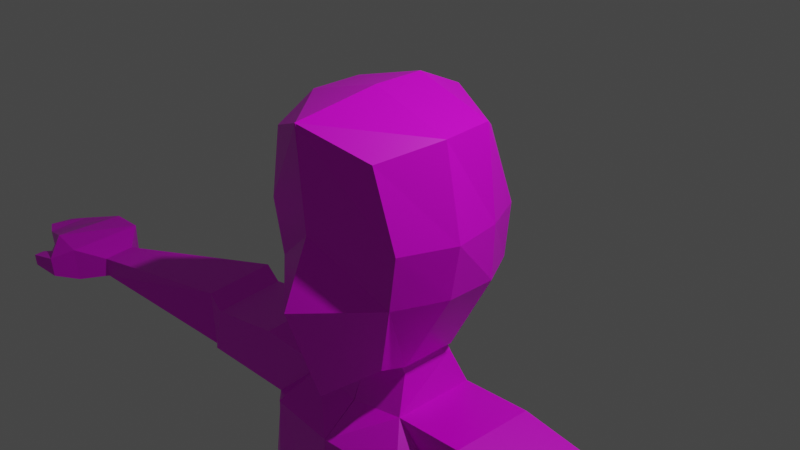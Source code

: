 # Source: player.blend  (saved by Blender 2.92.15; exported with 4.5.12 LTS)
import bpy
from mathutils import Matrix  # noqa: F401  (used for matrix-valued properties, if any)

bpy.ops.wm.read_factory_settings(use_empty=True)
scene = bpy.context.scene
scene.name = 'Scene'

# ---- collections
col_collection = bpy.data.collections.new('Collection'); scene.collection.children.link(col_collection)

# ---- images (referenced by path relative to the original .blend; pixels are not part of the script)
import os
ASSET_DIR = os.environ.get("B2B_ASSET_DIR", "")  # directory of the original .blend (textures are referenced by path, not embedded)
HERE = os.path.dirname(os.path.abspath(__file__))  # packed textures are extracted next to this script under _unpacked/

def load_image(name, relpath, width, height, colorspace="sRGB"):
    """Load a texture the original file referenced (path relative to the .blend, or extracted next to this script)."""
    p = next((c for c in (os.path.join(HERE, relpath), os.path.join(ASSET_DIR, relpath)) if relpath and os.path.exists(c)), "")
    if p:
        img = bpy.data.images.load(p, check_existing=True)
        img.name = name
    else:  # same state as the original file: an image datablock whose file is absent (Cycles renders it pink)
        img = bpy.data.images.new(name, width, height)
        img.source = "FILE"
        img.filepath = "//" + (relpath or name)
    img.colorspace_settings.name = colorspace
    return img
img_material_base_color = load_image('Material Base Color', 'playerAlbedo.png', 1024, 1024, 'sRGB')

# ---- materials (node trees are filled in below, after node groups)
mat_material = bpy.data.materials.new('Material')
mat_material.alpha_threshold = 0.0
mat_material.use_transparent_shadow = False
mat_material.line_color = (0.0, 0.0, 0.0, 1.0)

# ---- material node trees
mat_material.use_nodes = True; mat_material.node_tree.nodes.clear()
_N = mat_material.node_tree.nodes; _L = mat_material.node_tree.links
n0 = _N.new('ShaderNodeOutputMaterial'); n0.name = 'Material Output'; n0.location = (300, 300)
n1 = _N.new('ShaderNodeBsdfPrincipled'); n1.name = 'Principled BSDF'; n1.location = (10, 300)
n1.distribution = 'GGX'
n1.subsurface_method = 'BURLEY'
n1.inputs[2].default_value = 0.4
n1.inputs[3].default_value = 1.45
n1.inputs[27].default_value = (0.0, 0.0, 0.0, 1.0)
n1.inputs[28].default_value = 1.0
n2 = _N.new('ShaderNodeTexImage'); n2.name = 'Image Texture'; n2.location = (-280, 270)
n2.image = img_material_base_color
_L.new(n1.outputs[0], n0.inputs[0])
_L.new(n2.outputs[0], n1.inputs[0])
n0.is_active_output = True

# ---- world
world_world = bpy.data.worlds.new('World'); scene.world = world_world
world_world.use_nodes = True; world_world.node_tree.nodes.clear()
_N = world_world.node_tree.nodes; _L = world_world.node_tree.links
n0 = _N.new('ShaderNodeOutputWorld'); n0.name = 'World Output'; n0.location = (300, 300)
n1 = _N.new('ShaderNodeBackground'); n1.name = 'Background'; n1.location = (10, 300)
n1.inputs[0].default_value = (0.05088, 0.05088, 0.05088, 1.0)
_L.new(n1.outputs[0], n0.inputs[0])
n0.is_active_output = True
world_world.color = (0.05088, 0.05088, 0.05088)
world_world.use_sun_shadow = False
world_world.sun_shadow_jitter_overblur = 0.0

# ---- cameras
cam_camera = bpy.data.cameras.new('Camera')
cam_camera.clip_end = 100.0
cam_camera.ortho_scale = 7.314

# ---- lights
light_light = bpy.data.lights.new('Light', 'POINT')
light_light.transmission_factor = 0.0
light_light.energy = 1000.0
light_light.shadow_soft_size = 0.1
light_light.shadow_maximum_resolution = 0.006
light_light.use_absolute_resolution = True

# ---- meshes
me_cube = bpy.data.meshes.new('Cube')
me_cube.from_pydata([(0.6807, 0.5751, 1.03), (0.3882, 0.5268, -1.188), (0.6746, -0.9576, 1.05), (0.5549, -0.7659, -1.183), (0.005207, 0.5364, -1.345), (-0.005103, -1.275, 1.334), (0.82, 0.7683, 0.2158), (0.7751, 0.7486, -0.3873), (0.9009, -0.8918, 0.2158), (0.792, -0.8728, -0.3873), (0.9081, 0.2821, 1.2), (0.9359, -0.2965, 1.185), (0.5268, -0.4075, -1.309), (0.5268, 0.2473, -1.309), (1.029, 0.2821, -0.3873), (1.029, -0.2965, -0.3873), (1.047, 0.2821, 0.2158), (1.138, -0.2965, 0.2158), (0.4549, -0.4075, -1.309), (0.4549, 0.2473, -1.309), (0.5179, -0.4075, -1.391), (0.5205, 0.2473, -1.391), (0.6363, -0.5963, -1.769), (0.6889, 0.3371, -1.724), (0.003499, 0.4521, -1.839), (0.003499, -0.6518, -1.846), (0.9376, -0.9319, -2.195), (0.5222, 0.8428, -2.24), (0.002282, 0.7512, -2.279), (0.002282, -1.064, -2.143), (1.485, -0.631, -1.687), (1.545, 0.3024, -1.653), (1.36, -0.6022, -2.421), (1.398, 0.297, -2.501), (0.9376, -0.9385, -2.202), (0.002282, -1.059, -2.15), (1.356, -0.6022, -2.442), (0.5381, -0.6503, -5.164), (0.5148, 0.5504, -5.149), (-0.005111, 0.6654, -5.187), (-0.005111, -0.7639, -5.487), (1.138, -0.62, -5.167), (1.191, 0.2791, -5.152), (0.9335, -0.9963, -3.274), (1.465, -0.62, -3.278), (0.518, 0.5504, -3.259), (-0.001902, 0.6654, -3.298), (1.518, 0.2791, -3.262), (-0.001902, -1.11, -3.3), (5.063, -0.6999, -2.114), (5.081, -0.2899, -2.09), (5.059, -0.6878, -2.368), (5.066, -0.2631, -2.367), (2.532, -0.6721, -2.36), (2.615, -0.5302, -1.953), (2.672, 0.4032, -1.914), (2.575, 0.227, -2.412), (2.687, -0.5709, -2.408), (2.954, -0.429, -1.885), (3.012, 0.5044, -1.846), (2.731, 0.3283, -2.534), (5.381, -0.02762, -1.956), (5.359, -0.9782, -2.434), (5.363, -1.004, -1.99), (5.366, -0.02741, -2.432), (5.763, -0.9713, -2.228), (5.767, -0.9973, -1.917), (5.813, -0.03296, -2.253), (5.827, -0.03317, -1.962), (6.397, -0.795, -2.4), (6.401, -0.8102, -2.149), (6.404, -0.2419, -2.353), (6.419, -0.242, -2.125), (5.58, -1.23, -2.377), (5.592, -1.244, -2.121), (5.855, -1.074, -2.353), (5.867, -1.089, -2.157), (5.927, -1.302, -2.311), (5.936, -1.308, -2.166), (5.969, -1.159, -2.298), (5.997, -1.155, -2.187), (6.62, -0.6781, -2.407), (6.641, -0.6866, -2.156), (6.621, -0.3714, -2.406), (6.635, -0.3715, -2.176), (0.5601, -0.8513, -6.301), (0.5168, 0.7499, -6.286), (-0.003082, 0.865, -6.325), (-0.004739, -0.9649, -6.327), (1.465, -0.6098, -6.304), (1.517, 0.4787, -6.289), (0.1956, -0.9332, -6.941), (0.1014, 0.853, -6.936), (0.002086, 0.875, -6.944), (0.002086, -0.9549, -6.946), (1.458, -0.5998, -6.923), (1.511, 0.4887, -6.908), (0.7396, -0.4674, -11.35), (0.7287, 0.5836, -11.2), (1.629, -0.4886, -11.31), (1.713, 0.2315, -11.14), (0.5128, 0.5447, -8.735), (0.5984, -0.9365, -8.384), (1.343, 0.1804, -8.707), (1.296, -0.8972, -8.366), (0.3935, 0.6418, -9.036), (1.54, 0.2775, -9.008), (0.6652, -0.9585, -8.946), (1.306, -0.9192, -8.928), (0.6401, -0.4684, -12.01), (0.8067, 0.6516, -12.02), (1.788, -0.4896, -11.97), (1.715, 0.6418, -11.96), (1.596, -1.959, -11.3), (0.7061, -1.938, -11.35), (1.754, -2.298, -11.96), (0.6066, -2.277, -12.01), (1.691, -1.336, -11.15), (1.85, -1.21, -11.97), (0.5586, -1.188, -12.01), (0.6581, -1.315, -11.19), (1.714, 0.2648, -11.55), (0.7677, 0.4458, -11.61), (0.6898, -0.6397, -11.68), (1.709, -0.6609, -11.64), (0.6563, -2.279, -11.68), (1.675, -2.301, -11.63), (0.6084, -1.423, -11.6), (1.771, -1.445, -11.56), (-0.6807, 0.5751, 1.03), (-0.3882, 0.5268, -1.188), (-0.6746, -0.9576, 1.05), (-0.5549, -0.7659, -1.183), (-0.005207, 0.5364, -1.345), (0.005103, -1.275, 1.334), (0.0, -1.102, -1.594), (0.0, 0.8228, 1.216), (-0.82, 0.7683, 0.2158), (-0.7751, 0.7486, -0.3873), (-0.9009, -0.8918, 0.2158), (-0.792, -0.8728, -0.3873), (0.0, 0.9715, 0.2158), (0.0, 0.9334, -0.3873), (0.0, -1.198, 0.2158), (0.0, -1.501, -0.4886), (-0.9081, 0.2821, 1.2), (-0.9359, -0.2965, 1.185), (-0.5268, -0.4075, -1.309), (-0.5268, 0.2473, -1.309), (0.0, 0.3567, -1.429), (0.0, -0.4686, -1.415), (0.0, 0.2821, 1.46), (0.0, -0.2965, 1.46), (-1.029, 0.2821, -0.3873), (-1.029, -0.2965, -0.3873), (-1.047, 0.2821, 0.2158), (-1.138, -0.2965, 0.2158), (-0.4549, -0.4075, -1.309), (-0.4549, 0.2473, -1.309), (0.0, 0.3567, -1.432), (0.0, -0.4686, -1.414), (-0.5179, -0.4075, -1.391), (-0.5205, 0.2473, -1.391), (0.0, 0.3567, -1.432), (0.0, -0.4686, -1.414), (-0.6363, -0.5963, -1.769), (-0.6889, 0.3371, -1.724), (-0.003499, 0.4521, -1.839), (-0.003499, -0.6518, -1.846), (-0.9376, -0.9319, -2.195), (-0.5222, 0.8428, -2.24), (-0.002282, 0.7512, -2.279), (-0.002282, -1.064, -2.143), (-1.485, -0.631, -1.687), (-1.545, 0.3024, -1.653), (-1.36, -0.6022, -2.421), (-1.398, 0.297, -2.501), (-0.9376, -0.9385, -2.202), (-0.002282, -1.059, -2.15), (-1.356, -0.6022, -2.442), (-0.5381, -0.6503, -5.164), (-0.5148, 0.5504, -5.149), (0.005111, 0.6654, -5.187), (0.005111, -0.7639, -5.487), (-1.138, -0.62, -5.167), (-1.191, 0.2791, -5.152), (-0.9335, -0.9963, -3.274), (-1.465, -0.62, -3.278), (-0.518, 0.5504, -3.259), (0.001902, 0.6654, -3.298), (-1.518, 0.2791, -3.262), (0.001902, -1.11, -3.3), (-5.063, -0.6999, -2.114), (-5.081, -0.2899, -2.09), (-5.059, -0.6878, -2.368), (-5.066, -0.2631, -2.367), (-2.532, -0.6721, -2.36), (-2.615, -0.5302, -1.953), (-2.672, 0.4032, -1.914), (-2.575, 0.227, -2.412), (-2.687, -0.5709, -2.408), (-2.954, -0.429, -1.885), (-3.012, 0.5044, -1.846), (-2.731, 0.3283, -2.534), (-5.381, -0.02762, -1.956), (-5.359, -0.9782, -2.434), (-5.363, -1.004, -1.99), (-5.366, -0.02741, -2.432), (-5.763, -0.9713, -2.228), (-5.767, -0.9973, -1.917), (-5.813, -0.03296, -2.253), (-5.827, -0.03317, -1.962), (-6.397, -0.795, -2.4), (-6.401, -0.8102, -2.149), (-6.404, -0.2419, -2.353), (-6.419, -0.242, -2.125), (-5.58, -1.23, -2.377), (-5.592, -1.244, -2.121), (-5.855, -1.074, -2.353), (-5.867, -1.089, -2.157), (-5.927, -1.302, -2.311), (-5.936, -1.308, -2.166), (-5.969, -1.159, -2.298), (-5.997, -1.155, -2.187), (-6.62, -0.6781, -2.407), (-6.641, -0.6866, -2.156), (-6.621, -0.3714, -2.406), (-6.635, -0.3715, -2.176), (-0.5601, -0.8513, -6.301), (-0.5168, 0.7499, -6.286), (0.003082, 0.865, -6.325), (0.004739, -0.9649, -6.327), (-1.465, -0.6098, -6.304), (-1.517, 0.4787, -6.289), (-0.1956, -0.9332, -6.941), (-0.1014, 0.853, -6.936), (-0.002086, 0.875, -6.944), (-0.002086, -0.9549, -6.946), (-1.458, -0.5998, -6.923), (-1.511, 0.4887, -6.908), (-0.7396, -0.4674, -11.35), (-0.7287, 0.5836, -11.2), (-1.629, -0.4886, -11.31), (-1.713, 0.2315, -11.14), (-0.5128, 0.5447, -8.735), (-0.5984, -0.9365, -8.384), (-1.343, 0.1804, -8.707), (-1.296, -0.8972, -8.366), (-0.3935, 0.6418, -9.036), (-1.54, 0.2775, -9.008), (-0.6652, -0.9585, -8.946), (-1.306, -0.9192, -8.928), (-0.6401, -0.4684, -12.01), (-0.8067, 0.6516, -12.02), (-1.788, -0.4896, -11.97), (-1.715, 0.6418, -11.96), (-1.596, -1.959, -11.3), (-0.7061, -1.938, -11.35), (-1.754, -2.298, -11.96), (-0.6066, -2.277, -12.01), (-1.691, -1.336, -11.15), (-1.85, -1.21, -11.97), (-0.5586, -1.188, -12.01), (-0.6581, -1.315, -11.19), (-1.714, 0.2648, -11.55), (-0.7677, 0.4458, -11.61), (-0.6898, -0.6397, -11.68), (-1.709, -0.6609, -11.64), (-0.6563, -2.279, -11.68), (-1.675, -2.301, -11.63), (-0.6084, -1.423, -11.6), (-1.771, -1.445, -11.56)], [], [(150, 12, 3, 135), (17, 11, 2, 8), (141, 136, 0, 6), (8, 2, 5, 143), (11, 152, 5, 2), (3, 9, 144, 135), (9, 8, 143, 144), (4, 142, 7, 1), (142, 141, 6, 7), (12, 15, 9, 3), (15, 17, 8, 9), (7, 6, 16, 14), (14, 16, 17, 15), (1, 7, 14, 13), (13, 14, 15, 12), (0, 136, 151, 10), (10, 151, 152, 11), (6, 0, 10, 16), (16, 10, 11, 17), (4, 1, 13, 149), (13, 12, 18, 19), (18, 160, 164, 20), (12, 150, 160, 18), (149, 13, 19, 159), (163, 21, 23, 24), (159, 19, 21, 163), (19, 18, 20, 21), (22, 25, 29, 26), (21, 20, 22, 23), (20, 164, 25, 22), (164, 163, 24, 25), (46, 45, 38, 39), (25, 24, 28, 29), (24, 23, 27, 28), (44, 43, 37, 41), (58, 57, 51, 49), (27, 23, 31, 33), (22, 26, 32, 30), (23, 22, 30, 31), (32, 26, 34, 36), (29, 26, 34, 35), (37, 40, 88, 85), (38, 42, 90, 86), (47, 44, 41, 42), (43, 48, 40, 37), (45, 47, 42, 38), (48, 46, 39, 40), (29, 28, 46, 48), (27, 33, 47, 45), (26, 29, 48, 43), (33, 32, 44, 47), (32, 26, 43, 44), (28, 27, 45, 46), (52, 50, 61, 64), (59, 58, 49, 50), (60, 59, 50, 52), (57, 60, 52, 51), (32, 33, 56, 53), (33, 31, 55, 56), (31, 30, 54, 55), (30, 32, 53, 54), (53, 56, 60, 57), (56, 55, 59, 60), (55, 54, 58, 59), (54, 53, 57, 58), (61, 63, 66, 68), (51, 52, 64, 62), (49, 51, 62, 63), (50, 49, 63, 61), (68, 66, 70, 72), (62, 65, 75, 73), (64, 61, 68, 67), (62, 64, 67, 65), (71, 72, 84, 83), (66, 65, 69, 70), (67, 68, 72, 71), (65, 67, 71, 69), (75, 76, 80, 79), (63, 62, 73, 74), (66, 63, 74, 76), (65, 66, 76, 75), (78, 77, 79, 80), (76, 74, 78, 80), (74, 73, 77, 78), (73, 75, 79, 77), (84, 82, 81, 83), (69, 71, 83, 81), (72, 70, 82, 84), (70, 69, 81, 82), (89, 85, 91, 95), (88, 87, 93, 94), (40, 39, 87, 88), (41, 37, 85, 89), (42, 41, 89, 90), (39, 38, 86, 87), (93, 92, 91, 94), (107, 105, 98, 97), (90, 89, 95, 96), (87, 86, 92, 93), (86, 90, 96, 92), (85, 88, 94, 91), (122, 121, 112, 110), (105, 106, 100, 98), (108, 107, 97, 99), (106, 108, 99, 100), (96, 95, 104, 103), (95, 91, 102, 104), (92, 96, 103, 101), (91, 92, 101, 102), (103, 104, 108, 106), (104, 102, 107, 108), (101, 103, 106, 105), (102, 101, 105, 107), (109, 110, 112, 111), (123, 122, 110, 109), (128, 117, 113, 126), (121, 124, 111, 112), (126, 125, 116, 115), (119, 118, 115, 116), (117, 120, 114, 113), (127, 119, 116, 125), (123, 109, 119, 127), (99, 97, 120, 117), (109, 111, 118, 119), (124, 99, 117, 128), (111, 124, 128, 118), (97, 123, 127, 120), (120, 127, 125, 114), (113, 114, 125, 126), (100, 99, 124, 121), (118, 128, 126, 115), (97, 98, 122, 123), (98, 100, 121, 122), (150, 135, 132, 147), (156, 139, 131, 146), (141, 137, 129, 136), (139, 143, 134, 131), (146, 131, 134, 152), (132, 135, 144, 140), (140, 144, 143, 139), (133, 130, 138, 142), (142, 138, 137, 141), (147, 132, 140, 154), (154, 140, 139, 156), (138, 153, 155, 137), (153, 154, 156, 155), (130, 148, 153, 138), (148, 147, 154, 153), (129, 145, 151, 136), (145, 146, 152, 151), (137, 155, 145, 129), (155, 156, 146, 145), (133, 149, 148, 130), (148, 158, 157, 147), (157, 161, 164, 160), (147, 157, 160, 150), (149, 159, 158, 148), (150, 160, 159, 149), (163, 167, 166, 162), (160, 164, 163, 159), (159, 163, 162, 158), (158, 162, 161, 157), (165, 169, 172, 168), (162, 166, 165, 161), (161, 165, 168, 164), (164, 168, 167, 163), (189, 182, 181, 188), (168, 172, 171, 167), (167, 171, 170, 166), (187, 184, 180, 186), (201, 192, 194, 200), (170, 176, 174, 166), (165, 173, 175, 169), (166, 174, 173, 165), (175, 179, 177, 169), (172, 178, 177, 169), (180, 228, 231, 183), (181, 229, 233, 185), (190, 185, 184, 187), (186, 180, 183, 191), (188, 181, 185, 190), (191, 183, 182, 189), (172, 191, 189, 171), (170, 188, 190, 176), (169, 186, 191, 172), (176, 190, 187, 175), (175, 187, 186, 169), (171, 189, 188, 170), (195, 207, 204, 193), (202, 193, 192, 201), (203, 195, 193, 202), (200, 194, 195, 203), (175, 196, 199, 176), (176, 199, 198, 174), (174, 198, 197, 173), (173, 197, 196, 175), (196, 200, 203, 199), (199, 203, 202, 198), (198, 202, 201, 197), (197, 201, 200, 196), (204, 211, 209, 206), (194, 205, 207, 195), (192, 206, 205, 194), (193, 204, 206, 192), (211, 215, 213, 209), (205, 216, 218, 208), (207, 210, 211, 204), (205, 208, 210, 207), (214, 226, 227, 215), (209, 213, 212, 208), (210, 214, 215, 211), (208, 212, 214, 210), (218, 222, 223, 219), (206, 217, 216, 205), (209, 219, 217, 206), (208, 218, 219, 209), (221, 223, 222, 220), (219, 223, 221, 217), (217, 221, 220, 216), (216, 220, 222, 218), (227, 226, 224, 225), (212, 224, 226, 214), (215, 227, 225, 213), (213, 225, 224, 212), (232, 238, 234, 228), (231, 237, 236, 230), (183, 231, 230, 182), (184, 232, 228, 180), (185, 233, 232, 184), (182, 230, 229, 181), (236, 237, 234, 235), (250, 240, 241, 248), (233, 239, 238, 232), (230, 236, 235, 229), (229, 235, 239, 233), (228, 234, 237, 231), (265, 253, 255, 264), (248, 241, 243, 249), (251, 242, 240, 250), (249, 243, 242, 251), (239, 246, 247, 238), (238, 247, 245, 234), (235, 244, 246, 239), (234, 245, 244, 235), (246, 249, 251, 247), (247, 251, 250, 245), (244, 248, 249, 246), (245, 250, 248, 244), (252, 254, 255, 253), (266, 252, 253, 265), (271, 269, 256, 260), (264, 255, 254, 267), (269, 258, 259, 268), (262, 259, 258, 261), (260, 256, 257, 263), (270, 268, 259, 262), (266, 270, 262, 252), (242, 260, 263, 240), (252, 262, 261, 254), (267, 271, 260, 242), (254, 261, 271, 267), (240, 263, 270, 266), (263, 257, 268, 270), (256, 269, 268, 257), (243, 264, 267, 242), (261, 258, 269, 271), (240, 266, 265, 241), (241, 265, 264, 243)])
_uv = me_cube.uv_layers.new(name='UVMap')
_uv.uv.foreach_set('vector', [0.668, 0.4608, 0.6709, 0.436, 0.6541, 0.4347, 0.6383, 0.4608, 0.6342, 0.5358, 0.6315, 0.4903, 0.6629, 0.4948, 0.6621, 0.5342, 0.03889, 0.8436, 0.0354, 0.8905, 0.06796, 0.8842, 0.07734, 0.8465, 0.5015, 0.53, 0.5221, 0.495, 0.5564, 0.4904, 0.5424, 0.5411, 0.08701, 0.8365, 0.1279, 0.8203, 0.1451, 0.863, 0.1099, 0.8608, 0.5, 0.5978, 0.4991, 0.5587, 0.5337, 0.5731, 0.5201, 0.6233, 0.4991, 0.5587, 0.5015, 0.53, 0.5424, 0.5411, 0.5337, 0.5731, 0.04459, 0.7704, 0.041, 0.8153, 0.07734, 0.8181, 0.062, 0.7792, 0.041, 0.8153, 0.03889, 0.8436, 0.07734, 0.8465, 0.07734, 0.8181, 0.6436, 0.6071, 0.6358, 0.5641, 0.6629, 0.5625, 0.6601, 0.6002, 0.6358, 0.5641, 0.6342, 0.5358, 0.6621, 0.5342, 0.6629, 0.5625, 0.5868, 0.567, 0.5842, 0.5388, 0.607, 0.5374, 0.6087, 0.5657, 0.6087, 0.5657, 0.607, 0.5374, 0.6342, 0.5358, 0.6358, 0.5641, 0.5994, 0.604, 0.5868, 0.567, 0.6087, 0.5657, 0.6129, 0.6089, 0.6129, 0.6089, 0.6087, 0.5657, 0.6358, 0.5641, 0.6436, 0.6071, 0.0831, 0.7939, 0.1086, 0.7713, 0.1179, 0.795, 0.07822, 0.8107, 0.07822, 0.8107, 0.1179, 0.795, 0.1279, 0.8203, 0.08701, 0.8365, 0.5842, 0.5388, 0.591, 0.5, 0.6043, 0.4912, 0.607, 0.5374, 0.607, 0.5374, 0.6043, 0.4912, 0.6315, 0.4903, 0.6342, 0.5358, 0.687, 0.4347, 0.6718, 0.4443, 0.6729, 0.4589, 0.6916, 0.4418, 0.6729, 0.4589, 0.6887, 0.4854, 0.6916, 0.4836, 0.6758, 0.4572, 0.7433, 0.605, 0.7457, 0.5832, 0.7457, 0.5832, 0.7476, 0.6075, 0.7437, 0.6084, 0.7457, 0.5832, 0.7457, 0.5832, 0.7433, 0.605, 0.6916, 0.4418, 0.6729, 0.4589, 0.6758, 0.4572, 0.6916, 0.4418, 0.4898, 0.6304, 0.4947, 0.6063, 0.4801, 0.5966, 0.4709, 0.6279, 0.4898, 0.6304, 0.4982, 0.6099, 0.4947, 0.6063, 0.4898, 0.6304, 0.7146, 0.4753, 0.7131, 0.4446, 0.717, 0.4444, 0.7185, 0.4752, 0.7449, 0.5682, 0.7433, 0.5384, 0.7625, 0.5356, 0.7625, 0.58, 0.7185, 0.4752, 0.717, 0.4444, 0.7343, 0.4347, 0.7343, 0.4786, 0.7476, 0.6075, 0.7457, 0.5832, 0.7658, 0.5809, 0.7658, 0.6109, 0.8173, 0.5247, 0.856, 0.5227, 0.86, 0.5035, 0.8081, 0.5046, 0.4027, 0.6199, 0.4075, 0.5959, 0.3193, 0.5853, 0.3145, 0.6093, 0.8081, 0.5046, 0.86, 0.5035, 0.8735, 0.4824, 0.7883, 0.4912, 0.4709, 0.6279, 0.4801, 0.5966, 0.4551, 0.6014, 0.4503, 0.6255, 0.7838, 0.3791, 0.7588, 0.3797, 0.7384, 0.2913, 0.7666, 0.2906, 0.457, 0.8794, 0.4816, 0.8669, 0.4794, 0.9784, 0.4674, 0.9786, 0.4551, 0.6014, 0.4801, 0.5966, 0.4883, 0.5571, 0.4479, 0.5591, 0.4518, 0.7704, 0.4718, 0.7846, 0.4824, 0.8045, 0.4479, 0.8103, 0.8967, 0.2851, 0.9405, 0.2885, 0.9368, 0.3282, 0.8929, 0.3252, 0.5774, 0.8355, 0.5712, 0.8139, 0.5715, 0.8139, 0.5783, 0.8356, 0.5783, 0.7704, 0.5712, 0.8139, 0.5715, 0.8139, 0.5786, 0.7705, 0.7384, 0.2913, 0.7125, 0.2766, 0.7117, 0.2372, 0.7383, 0.2378, 0.3193, 0.5853, 0.323, 0.5537, 0.2718, 0.532, 0.2662, 0.5787, 0.49, 0.7557, 0.4903, 0.7134, 0.5792, 0.7127, 0.5788, 0.755, 0.7588, 0.3797, 0.7148, 0.3794, 0.7125, 0.2766, 0.7384, 0.2913, 0.4075, 0.5959, 0.413, 0.5492, 0.323, 0.5537, 0.3193, 0.5853, 0.7846, 0.4369, 0.8681, 0.4346, 0.8656, 0.3458, 0.798, 0.3336, 0.7883, 0.4912, 0.8735, 0.4824, 0.8681, 0.4346, 0.7846, 0.4369, 0.4551, 0.6014, 0.4479, 0.5591, 0.413, 0.5492, 0.4075, 0.5959, 0.76, 0.4305, 0.7161, 0.4338, 0.7148, 0.3794, 0.7588, 0.3797, 0.4542, 0.7569, 0.4501, 0.7146, 0.4903, 0.7134, 0.49, 0.7557, 0.7796, 0.4194, 0.76, 0.4305, 0.7588, 0.3797, 0.7838, 0.3791, 0.4503, 0.6255, 0.4551, 0.6014, 0.4075, 0.5959, 0.4027, 0.6199, 0.4749, 0.3886, 0.488, 0.3895, 0.4959, 0.3763, 0.4736, 0.3743, 0.8743, 0.3923, 0.9182, 0.3955, 0.9176, 0.4954, 0.8984, 0.4937, 0.4539, 0.4967, 0.4876, 0.4875, 0.488, 0.3895, 0.4749, 0.3886, 0.947, 0.6974, 0.9049, 0.693, 0.9158, 0.8058, 0.9355, 0.8085, 0.9579, 0.6359, 0.9159, 0.6313, 0.9107, 0.6865, 0.9528, 0.6909, 0.4479, 0.5591, 0.4883, 0.5571, 0.4825, 0.5029, 0.4587, 0.5047, 0.8929, 0.3252, 0.9368, 0.3282, 0.925, 0.3803, 0.8812, 0.3771, 0.4479, 0.8103, 0.4824, 0.8045, 0.4794, 0.8596, 0.4602, 0.8634, 0.9528, 0.6909, 0.9107, 0.6865, 0.9049, 0.693, 0.947, 0.6974, 0.4587, 0.5047, 0.4825, 0.5029, 0.4876, 0.4875, 0.4539, 0.4967, 0.8812, 0.3771, 0.925, 0.3803, 0.9182, 0.3955, 0.8743, 0.3923, 0.4602, 0.8634, 0.4794, 0.8596, 0.4816, 0.8669, 0.457, 0.8794, 0.8843, 0.506, 0.9299, 0.5113, 0.9271, 0.5301, 0.8818, 0.5269, 0.9355, 0.8085, 0.9158, 0.8058, 0.9027, 0.818, 0.9469, 0.8245, 0.4674, 0.9786, 0.4794, 0.9784, 0.4824, 0.9926, 0.4615, 0.9927, 0.8984, 0.4937, 0.9176, 0.4954, 0.9299, 0.5113, 0.8843, 0.506, 0.8818, 0.5269, 0.9271, 0.5301, 0.9144, 0.5585, 0.8878, 0.5557, 0.9469, 0.8245, 0.9437, 0.8432, 0.9478, 0.8482, 0.957, 0.8365, 0.4736, 0.3743, 0.4959, 0.3763, 0.4982, 0.3554, 0.4845, 0.3544, 0.9469, 0.8245, 0.9027, 0.818, 0.8997, 0.8388, 0.9437, 0.8432, 0.4832, 0.3263, 0.4939, 0.3269, 0.4928, 0.3165, 0.4819, 0.3159, 0.5562, 0.7704, 0.5704, 0.774, 0.5704, 0.805, 0.5589, 0.8021, 0.4845, 0.3544, 0.4982, 0.3554, 0.4939, 0.3269, 0.4832, 0.3263, 0.9437, 0.8432, 0.8997, 0.8388, 0.9052, 0.8678, 0.931, 0.8714, 0.5842, 0.6274, 0.5933, 0.6289, 0.5933, 0.6227, 0.5879, 0.6228, 0.5992, 0.7913, 0.5992, 0.7704, 0.5876, 0.7738, 0.5876, 0.7858, 0.9271, 0.5301, 0.9299, 0.5113, 0.9397, 0.5235, 0.9307, 0.5353, 0.65, 0.6245, 0.6501, 0.6098, 0.6552, 0.6207, 0.6552, 0.6299, 0.6113, 0.6227, 0.6113, 0.6295, 0.6045, 0.6291, 0.6042, 0.6239, 0.9307, 0.5353, 0.9397, 0.5235, 0.9405, 0.5399, 0.933, 0.5418, 0.6176, 0.6098, 0.6176, 0.6218, 0.6014, 0.6179, 0.6013, 0.6111, 0.957, 0.8365, 0.9478, 0.8482, 0.951, 0.8541, 0.9579, 0.8532, 0.6195, 0.6246, 0.6185, 0.6098, 0.6303, 0.6101, 0.6303, 0.6245, 0.931, 0.8714, 0.9052, 0.8678, 0.9097, 0.8788, 0.924, 0.8809, 0.8878, 0.5557, 0.9144, 0.5585, 0.9071, 0.5689, 0.8925, 0.5666, 0.5589, 0.8021, 0.5704, 0.805, 0.568, 0.8152, 0.5563, 0.813, 0.7808, 0.2368, 0.7383, 0.2378, 0.7206, 0.2081, 0.7799, 0.2077, 0.7875, 0.2944, 0.8735, 0.2921, 0.8731, 0.263, 0.7871, 0.2653, 0.798, 0.3336, 0.8656, 0.3458, 0.8735, 0.2921, 0.7875, 0.2944, 0.7666, 0.2906, 0.7384, 0.2913, 0.7383, 0.2378, 0.7808, 0.2368, 0.5788, 0.755, 0.5792, 0.7127, 0.6326, 0.7128, 0.6323, 0.764, 0.3145, 0.6093, 0.3193, 0.5853, 0.2662, 0.5787, 0.2615, 0.6028, 0.8432, 0.5256, 0.8386, 0.5266, 0.8341, 0.6106, 0.8432, 0.6116, 0.556, 0.1467, 0.6314, 0.1455, 0.6327, 0.0436, 0.5836, 0.03479, 0.6323, 0.764, 0.6326, 0.7128, 0.6617, 0.713, 0.6614, 0.7642, 0.2615, 0.6028, 0.2662, 0.5787, 0.2335, 0.5944, 0.2326, 0.599, 0.2662, 0.5787, 0.2718, 0.532, 0.2428, 0.5288, 0.2335, 0.5944, 0.7383, 0.2378, 0.7117, 0.2372, 0.7115, 0.208, 0.7206, 0.2081, 0.01921, 0.5368, 0.02734, 0.493, 0.008351, 0.4906, 0.0004427, 0.5327, 0.1372, 0.5689, 0.145, 0.5155, 0.04632, 0.4953, 0.03798, 0.541, 0.7708, 0.1136, 0.7407, 0.1134, 0.7419, 0.0004427, 0.7838, 0.001569, 0.7601, 0.7535, 0.7559, 0.6973, 0.8678, 0.7166, 0.8604, 0.7505, 0.6614, 0.7642, 0.6617, 0.713, 0.7295, 0.6985, 0.7459, 0.749, 0.7799, 0.2077, 0.7206, 0.2081, 0.7381, 0.1399, 0.7709, 0.14, 0.2335, 0.5944, 0.2428, 0.5288, 0.1579, 0.5264, 0.1519, 0.565, 0.5535, 0.2409, 0.6374, 0.2445, 0.6263, 0.1594, 0.556, 0.1731, 0.7459, 0.749, 0.7295, 0.6985, 0.7559, 0.6973, 0.7601, 0.7535, 0.7709, 0.14, 0.7381, 0.1399, 0.7407, 0.1134, 0.7708, 0.1136, 0.1519, 0.565, 0.1579, 0.5264, 0.145, 0.5155, 0.1372, 0.5689, 0.556, 0.1731, 0.6263, 0.1594, 0.6314, 0.1455, 0.556, 0.1467, 0.3619, 0.7736, 0.3091, 0.7805, 0.3088, 0.8232, 0.3619, 0.8276, 0.5761, 0.01896, 0.627, 0.02422, 0.6374, 0.005491, 0.5848, 0.003771, 0.8794, 0.6716, 0.8603, 0.6768, 0.8672, 0.6475, 0.8826, 0.6313, 0.8796, 0.7519, 0.8833, 0.7084, 0.8989, 0.7163, 0.8989, 0.7695, 0.7634, 0.5412, 0.7636, 0.4932, 0.7791, 0.4903, 0.7791, 0.5443, 0.3958, 0.7704, 0.3957, 0.8311, 0.447, 0.8276, 0.447, 0.7736, 0.5319, 0.8158, 0.4833, 0.816, 0.486, 0.7867, 0.5279, 0.7864, 0.5391, 0.02111, 0.5509, 0.002448, 0.4998, 0.0004427, 0.4991, 0.01595, 0.5761, 0.01896, 0.5848, 0.003771, 0.5509, 0.002448, 0.5391, 0.02111, 0.5283, 0.8556, 0.4864, 0.8558, 0.4833, 0.816, 0.5319, 0.8158, 0.3619, 0.7736, 0.3619, 0.8276, 0.3957, 0.8311, 0.3958, 0.7704, 0.8833, 0.7084, 0.8678, 0.7166, 0.8603, 0.6768, 0.8794, 0.6716, 0.8989, 0.7163, 0.8833, 0.7084, 0.8794, 0.6716, 0.8986, 0.6825, 0.5836, 0.03479, 0.5761, 0.01896, 0.5391, 0.02111, 0.5435, 0.04041, 0.5435, 0.04041, 0.5391, 0.02111, 0.4991, 0.01595, 0.5145, 0.0321, 0.5279, 0.7864, 0.486, 0.7867, 0.484, 0.7706, 0.5319, 0.7704, 0.8604, 0.7505, 0.8678, 0.7166, 0.8833, 0.7084, 0.8796, 0.7519, 0.8986, 0.6825, 0.8794, 0.6716, 0.8826, 0.6313, 0.8981, 0.6313, 0.5836, 0.03479, 0.6327, 0.0436, 0.627, 0.02422, 0.5761, 0.01896, 0.03798, 0.541, 0.04632, 0.4953, 0.02734, 0.493, 0.01921, 0.5368, 0.668, 0.4608, 0.6383, 0.4608, 0.6541, 0.4869, 0.6709, 0.4856, 0.7137, 0.5358, 0.7417, 0.5342, 0.7425, 0.4948, 0.7111, 0.4903, 0.03889, 0.8436, 0.0004427, 0.8408, 0.004129, 0.8794, 0.0354, 0.8905, 0.5833, 0.5522, 0.5424, 0.5411, 0.5559, 0.4903, 0.5833, 0.5116, 0.1689, 0.8041, 0.1689, 0.8375, 0.1446, 0.8632, 0.1279, 0.8203, 0.5504, 0.6114, 0.5201, 0.6233, 0.5337, 0.5731, 0.5709, 0.5782, 0.5709, 0.5782, 0.5337, 0.5731, 0.5424, 0.5411, 0.5833, 0.5522, 0.0441, 0.7704, 0.02559, 0.7765, 0.004655, 0.8126, 0.041, 0.8153, 0.041, 0.8153, 0.004655, 0.8126, 0.0004427, 0.8408, 0.03889, 0.8436, 0.7232, 0.6071, 0.7396, 0.6002, 0.7425, 0.5625, 0.7154, 0.5641, 0.7154, 0.5641, 0.7425, 0.5625, 0.7417, 0.5342, 0.7137, 0.5358, 0.6664, 0.567, 0.6882, 0.5657, 0.6866, 0.5374, 0.6638, 0.5388, 0.6882, 0.5657, 0.7154, 0.5641, 0.7137, 0.5358, 0.6866, 0.5374, 0.679, 0.604, 0.6924, 0.6089, 0.6882, 0.5657, 0.6664, 0.567, 0.6924, 0.6089, 0.7232, 0.6071, 0.7154, 0.5641, 0.6882, 0.5657, 0.1426, 0.7704, 0.1576, 0.7793, 0.1179, 0.795, 0.1086, 0.7713, 0.1576, 0.7793, 0.1689, 0.8041, 0.1279, 0.8203, 0.1179, 0.795, 0.6638, 0.5388, 0.6866, 0.5374, 0.6839, 0.4912, 0.6706, 0.5, 0.6866, 0.5374, 0.7137, 0.5358, 0.7111, 0.4903, 0.6839, 0.4912, 0.7077, 0.4854, 0.7122, 0.4782, 0.6936, 0.4611, 0.6925, 0.4758, 0.6936, 0.4611, 0.6965, 0.4629, 0.7122, 0.4364, 0.7093, 0.4347, 0.5328, 0.7763, 0.537, 0.7738, 0.5351, 0.7981, 0.5351, 0.7981, 0.5332, 0.7729, 0.5328, 0.7763, 0.5351, 0.7981, 0.5352, 0.7981, 0.7122, 0.4782, 0.7122, 0.4782, 0.6965, 0.4629, 0.6936, 0.4611, 0.7738, 0.4735, 0.7739, 0.4735, 0.7738, 0.4347, 0.774, 0.4347, 0.4898, 0.0004427, 0.4709, 0.002912, 0.4801, 0.03425, 0.4947, 0.0245, 0.7748, 0.4347, 0.7748, 0.4347, 0.7748, 0.4735, 0.7748, 0.4735, 0.4898, 0.0004427, 0.4898, 0.0004427, 0.4947, 0.0245, 0.4982, 0.02097, 0.7367, 0.4753, 0.7405, 0.4752, 0.7391, 0.4444, 0.7352, 0.4446, 0.7449, 0.5021, 0.7625, 0.4903, 0.7625, 0.5347, 0.7433, 0.532, 0.7405, 0.4752, 0.7564, 0.4786, 0.7564, 0.4347, 0.7391, 0.4444, 0.537, 0.7738, 0.5553, 0.7704, 0.5553, 0.8004, 0.5351, 0.7981, 0.8173, 0.2621, 0.8081, 0.2421, 0.86, 0.2409, 0.856, 0.2602, 0.4027, 0.01094, 0.3145, 0.02151, 0.3193, 0.04556, 0.4075, 0.03499, 0.8081, 0.2421, 0.7883, 0.2286, 0.8735, 0.2198, 0.86, 0.2409, 0.4709, 0.002912, 0.4503, 0.005352, 0.4551, 0.0294, 0.4801, 0.03425, 0.7106, 0.05516, 0.6934, 0.1437, 0.6652, 0.1429, 0.6856, 0.0545, 0.9505, 0.3643, 0.9609, 0.2651, 0.9729, 0.2652, 0.9751, 0.3768, 0.4551, 0.0294, 0.4479, 0.07174, 0.4883, 0.07379, 0.4801, 0.03425, 0.9454, 0.4733, 0.9414, 0.4334, 0.9759, 0.4392, 0.9654, 0.459, 0.8967, 0.2842, 0.8929, 0.2441, 0.9368, 0.2411, 0.9405, 0.2808, 0.5857, 0.7704, 0.5867, 0.7704, 0.5798, 0.792, 0.5795, 0.7921, 0.5864, 0.8356, 0.5867, 0.8355, 0.5798, 0.792, 0.5795, 0.7921, 0.6652, 0.1429, 0.6651, 0.1964, 0.6385, 0.1971, 0.6393, 0.1576, 0.3193, 0.04556, 0.2662, 0.0521, 0.2718, 0.09882, 0.323, 0.07711, 0.04031, 0.7557, 0.1291, 0.755, 0.1295, 0.7127, 0.04069, 0.7134, 0.6856, 0.0545, 0.6652, 0.1429, 0.6393, 0.1576, 0.6416, 0.05482, 0.4075, 0.03499, 0.3193, 0.04556, 0.323, 0.07711, 0.413, 0.08167, 0.7846, 0.1743, 0.798, 0.07106, 0.8656, 0.08326, 0.8681, 0.1721, 0.7883, 0.2286, 0.7846, 0.1743, 0.8681, 0.1721, 0.8735, 0.2198, 0.4551, 0.0294, 0.4075, 0.03499, 0.413, 0.08167, 0.4479, 0.07174, 0.6868, 0.003776, 0.6856, 0.0545, 0.6416, 0.05482, 0.6429, 0.0004427, 0.004524, 0.7569, 0.04031, 0.7557, 0.04069, 0.7134, 0.0004427, 0.7146, 0.7064, 0.01482, 0.7106, 0.05516, 0.6856, 0.0545, 0.6868, 0.003776, 0.4503, 0.005352, 0.4027, 0.01094, 0.4075, 0.03499, 0.4551, 0.0294, 0.4749, 0.2422, 0.4736, 0.2566, 0.4959, 0.2546, 0.488, 0.2413, 0.8743, 0.177, 0.8984, 0.07564, 0.9176, 0.0739, 0.9182, 0.1738, 0.4539, 0.1341, 0.4749, 0.2422, 0.488, 0.2413, 0.4876, 0.1434, 0.9887, 0.184, 0.9772, 0.07293, 0.9574, 0.07562, 0.9466, 0.1884, 0.9996, 0.2455, 0.9945, 0.1905, 0.9524, 0.1949, 0.9575, 0.2501, 0.4479, 0.07174, 0.4587, 0.1262, 0.4825, 0.1279, 0.4883, 0.07379, 0.8929, 0.2441, 0.8812, 0.1922, 0.925, 0.1891, 0.9368, 0.2411, 0.9414, 0.4334, 0.9537, 0.3802, 0.9729, 0.384, 0.9759, 0.4392, 0.9945, 0.1905, 0.9887, 0.184, 0.9466, 0.1884, 0.9524, 0.1949, 0.4587, 0.1262, 0.4539, 0.1341, 0.4876, 0.1434, 0.4825, 0.1279, 0.8812, 0.1922, 0.8743, 0.177, 0.9182, 0.1738, 0.925, 0.1891, 0.9537, 0.3802, 0.9505, 0.3643, 0.9751, 0.3768, 0.9729, 0.384, 0.8843, 0.06328, 0.8818, 0.04244, 0.9271, 0.03923, 0.9299, 0.05799, 0.9772, 0.07293, 0.9885, 0.0569, 0.9443, 0.06334, 0.9574, 0.07562, 0.9609, 0.2651, 0.955, 0.251, 0.9759, 0.2511, 0.9729, 0.2652, 0.8984, 0.07564, 0.8843, 0.06328, 0.9299, 0.05799, 0.9176, 0.0739, 0.8818, 0.04244, 0.8878, 0.01356, 0.9144, 0.01083, 0.9271, 0.03923, 0.9885, 0.0569, 0.9987, 0.04486, 0.9895, 0.03316, 0.9854, 0.0382, 0.4736, 0.2566, 0.4845, 0.2764, 0.4982, 0.2754, 0.4959, 0.2546, 0.9885, 0.0569, 0.9854, 0.0382, 0.9414, 0.04255, 0.9443, 0.06334, 0.4832, 0.3046, 0.4819, 0.315, 0.4928, 0.3144, 0.4939, 0.304, 0.7667, 0.6257, 0.7695, 0.594, 0.7809, 0.5911, 0.7809, 0.622, 0.4845, 0.2764, 0.4832, 0.3046, 0.4939, 0.304, 0.4982, 0.2754, 0.9854, 0.0382, 0.9726, 0.009964, 0.9469, 0.01357, 0.9414, 0.04255, 0.5942, 0.6242, 0.5979, 0.6288, 0.6033, 0.6289, 0.6033, 0.6227, 0.775, 0.5661, 0.7634, 0.5606, 0.7634, 0.5486, 0.775, 0.5452, 0.9271, 0.03923, 0.9307, 0.03398, 0.9397, 0.04585, 0.9299, 0.05799, 0.6439, 0.6245, 0.6491, 0.6299, 0.6491, 0.6207, 0.644, 0.6098, 0.6633, 0.6098, 0.6561, 0.611, 0.6565, 0.6162, 0.6633, 0.6166, 0.9307, 0.03398, 0.933, 0.02753, 0.9405, 0.02942, 0.9397, 0.04585, 0.6004, 0.6218, 0.5842, 0.6204, 0.5843, 0.6136, 0.6004, 0.6098, 0.9987, 0.04486, 0.9996, 0.02822, 0.9926, 0.02728, 0.9895, 0.03316, 0.6321, 0.6246, 0.643, 0.6245, 0.643, 0.6101, 0.6312, 0.6098, 0.9726, 0.009964, 0.9656, 0.0004427, 0.9514, 0.0026, 0.9469, 0.01357, 0.8878, 0.01356, 0.8925, 0.002679, 0.9071, 0.0004427, 0.9144, 0.01083, 0.7695, 0.594, 0.7669, 0.583, 0.7785, 0.5809, 0.7809, 0.5911, 0.7076, 0.1974, 0.7067, 0.2265, 0.6474, 0.2262, 0.6651, 0.1964, 0.7875, 0.03186, 0.7871, 0.002752, 0.8731, 0.0004427, 0.8735, 0.02955, 0.798, 0.07106, 0.7875, 0.03186, 0.8735, 0.02955, 0.8656, 0.08326, 0.6934, 0.1437, 0.7076, 0.1974, 0.6651, 0.1964, 0.6652, 0.1429, 0.1291, 0.755, 0.1827, 0.764, 0.183, 0.7128, 0.1295, 0.7127, 0.3145, 0.02151, 0.2615, 0.02806, 0.2662, 0.0521, 0.3193, 0.04556, 0.8532, 0.6116, 0.8532, 0.5256, 0.8441, 0.5266, 0.8485, 0.6106, 0.556, 0.3916, 0.5836, 0.2797, 0.6327, 0.2885, 0.6314, 0.3904, 0.1827, 0.764, 0.2118, 0.7642, 0.2121, 0.713, 0.183, 0.7128, 0.2615, 0.02806, 0.2326, 0.03181, 0.2335, 0.0364, 0.2662, 0.0521, 0.2662, 0.0521, 0.2335, 0.0364, 0.2428, 0.102, 0.2718, 0.09882, 0.6651, 0.1964, 0.6474, 0.2262, 0.6383, 0.2262, 0.6385, 0.1971, 0.01921, 0.09401, 0.0004427, 0.09814, 0.008351, 0.1402, 0.02734, 0.1379, 0.1372, 0.06195, 0.03798, 0.08988, 0.04632, 0.1355, 0.145, 0.1153, 0.6976, 0.3206, 0.7106, 0.4327, 0.6687, 0.4338, 0.6675, 0.3208, 0.3104, 0.7535, 0.4108, 0.7505, 0.4182, 0.7166, 0.3062, 0.6973, 0.2118, 0.7642, 0.2962, 0.749, 0.2798, 0.6985, 0.2121, 0.713, 0.7067, 0.2265, 0.6977, 0.2942, 0.6649, 0.2944, 0.6474, 0.2262, 0.2335, 0.0364, 0.1519, 0.06581, 0.1579, 0.1044, 0.2428, 0.102, 0.5535, 0.4859, 0.556, 0.4181, 0.6263, 0.4044, 0.6374, 0.4894, 0.2962, 0.749, 0.3104, 0.7535, 0.3062, 0.6973, 0.2798, 0.6985, 0.6977, 0.2942, 0.6976, 0.3206, 0.6675, 0.3208, 0.6649, 0.2944, 0.1519, 0.06581, 0.1372, 0.06195, 0.145, 0.1153, 0.1579, 0.1044, 0.556, 0.4181, 0.556, 0.3916, 0.6314, 0.3904, 0.6263, 0.4044, 0.2229, 0.8279, 0.2229, 0.774, 0.1697, 0.7783, 0.1701, 0.8211, 0.5761, 0.2639, 0.5848, 0.2487, 0.6374, 0.2504, 0.627, 0.2692, 0.4297, 0.6716, 0.433, 0.6313, 0.4176, 0.6475, 0.4106, 0.6768, 0.4299, 0.7519, 0.4492, 0.7695, 0.4492, 0.7163, 0.4336, 0.7084, 0.7573, 0.4378, 0.7729, 0.4347, 0.7729, 0.4887, 0.7575, 0.4858, 0.2568, 0.8311, 0.3079, 0.8279, 0.3079, 0.774, 0.2567, 0.7704, 0.8332, 0.5656, 0.8292, 0.595, 0.7874, 0.5947, 0.7846, 0.5655, 0.5391, 0.266, 0.4991, 0.2609, 0.4998, 0.2454, 0.5509, 0.2474, 0.5761, 0.2639, 0.5391, 0.266, 0.5509, 0.2474, 0.5848, 0.2487, 0.8296, 0.5259, 0.8332, 0.5656, 0.7846, 0.5655, 0.7878, 0.5256, 0.2229, 0.8279, 0.2568, 0.8311, 0.2567, 0.7704, 0.2229, 0.774, 0.4336, 0.7084, 0.4297, 0.6716, 0.4106, 0.6768, 0.4182, 0.7166, 0.4492, 0.7163, 0.4489, 0.6825, 0.4297, 0.6716, 0.4336, 0.7084, 0.5836, 0.2797, 0.5435, 0.2853, 0.5391, 0.266, 0.5761, 0.2639, 0.5435, 0.2853, 0.5145, 0.277, 0.4991, 0.2609, 0.5391, 0.266, 0.8292, 0.595, 0.8332, 0.611, 0.7853, 0.6108, 0.7874, 0.5947, 0.4108, 0.7505, 0.4299, 0.7519, 0.4336, 0.7084, 0.4182, 0.7166, 0.4489, 0.6825, 0.4485, 0.6313, 0.433, 0.6313, 0.4297, 0.6716, 0.5836, 0.2797, 0.5761, 0.2639, 0.627, 0.2692, 0.6327, 0.2885, 0.03798, 0.08988, 0.01921, 0.09401, 0.02734, 0.1379, 0.04632, 0.1355])
me_cube.materials.append(mat_material)
me_cube.use_remesh_preserve_volume = False
me_cube.use_remesh_preserve_attributes = False
me_cube.use_mirror_vertex_groups = False
me_cube.update()
arm_armature = bpy.data.armatures.new('Armature')  # bones are not reproduced

# ---- objects
ob_cube = bpy.data.objects.new('Cube', me_cube)
ob_light = bpy.data.objects.new('Light', light_light)
ob_camera = bpy.data.objects.new('Camera', cam_camera)
ob_armature = bpy.data.objects.new('Armature', arm_armature)

# ---- transforms, parenting, visibility, modifiers, constraints
ob_cube.parent = ob_armature
ob_cube.matrix_parent_inverse = Matrix(((1.0, -0.0, -0.0, -0.01677), (-0.0, 1.0, 0.0, 0.9532), (-0.0, -0.0, 1.0, 5.383), (-0.0, 0.0, -0.0, 1.0)))
ob_cube.location = (0.0, 0.0, 0.0)
ob_cube.scale = (1.0, 1.0, 1.031)
ob_cube.lock_rotations_4d = False
ob_cube.empty_display_type = 'ARROWS'
ob_cube.lineart.crease_threshold = 0.0
_vg = ob_cube.vertex_groups.new(name='Hips')
for _i, _w in zip([37, 38, 39, 40, 41, 42, 48, 85, 86, 87, 88, 89, 90, 91, 92, 93, 94, 95, 96, 101, 102, 180, 181, 182, 183, 184, 185, 191, 228, 229, 230, 231, 232, 233, 234, 235, 236, 237, 238, 239, 244, 245], [0.261, 0.08009, 0.1321, 0.8113, 0.1136, 0.05615, 0.02346, 0.7434, 0.7169, 0.8119, 0.9176, 0.1286, 0.1327, 0.8605, 0.8386, 0.8444, 0.8994, 0.079, 0.09804, 0.0585, 0.05829, 0.261, 0.08009, 0.1321, 0.8113, 0.1136, 0.05615, 0.02346, 0.7434, 0.7169, 0.8119, 0.9176, 0.1286, 0.1327, 0.8605, 0.8386, 0.8444, 0.8994, 0.079, 0.09804, 0.0585, 0.05829]): _vg.add([_i], _w, 'REPLACE')
_vg = ob_cube.vertex_groups.new(name='Waist')
for _i, _w in zip([37, 38, 39, 40, 41, 42, 43, 44, 45, 46, 47, 48, 85, 86, 87, 88, 89, 90, 92, 93, 180, 181, 182, 183, 184, 185, 186, 187, 188, 189, 190, 191, 228, 229, 230, 231, 232, 233, 235, 236], [0.6343, 0.8339, 0.8032, 0.1572, 0.7116, 0.7614, 0.08077, 0.07711, 0.04693, 0.04587, 0.06694, 0.0263, 0.07998, 0.1182, 0.1149, 0.0258, 0.09037, 0.1056, 0.02772, 0.0351, 0.6343, 0.8339, 0.8032, 0.1572, 0.7116, 0.7614, 0.08077, 0.07711, 0.04693, 0.04587, 0.06694, 0.0263, 0.07998, 0.1182, 0.1149, 0.0258, 0.09037, 0.1056, 0.02772, 0.0351]): _vg.add([_i], _w, 'REPLACE')
_vg = ob_cube.vertex_groups.new(name='Chest')
for _i, _w in zip([1, 3, 12, 13, 18, 19, 20, 21, 22, 23, 24, 25, 26, 27, 28, 29, 30, 33, 34, 35, 38, 39, 42, 43, 44, 45, 46, 47, 48, 130, 132, 135, 147, 148, 150, 157, 158, 160, 161, 162, 163, 164, 165, 166, 167, 168, 169, 170, 171, 172, 173, 176, 177, 178, 181, 182, 185, 186, 187, 188, 189, 190, 191], [0.006878, 0.05345, 0.114, 0.06602, 0.1231, 0.06674, 0.1711, 0.08719, 0.5231, 0.1567, 0.679, 0.6406, 0.1681, 0.3184, 0.766, 0.4068, 0.05041, 0.01616, 0.1687, 0.4065, 0.03803, 0.04564, 0.01113, 0.2074, 0.1037, 0.7903, 0.8869, 0.1719, 0.7596, 0.006878, 0.05345, 0.06292, 0.114, 0.06602, 0.09137, 0.1231, 0.06674, 0.09144, 0.1711, 0.08719, 0.2603, 0.1528, 0.5231, 0.1567, 0.679, 0.6406, 0.1681, 0.3184, 0.766, 0.4068, 0.05041, 0.01616, 0.1687, 0.4065, 0.03803, 0.04564, 0.01113, 0.2074, 0.1037, 0.7903, 0.8869, 0.1719, 0.7596]): _vg.add([_i], _w, 'REPLACE')
_vg = ob_cube.vertex_groups.new(name='Neck')
for _i, _w in zip([1, 3, 4, 7, 9, 12, 13, 14, 15, 18, 19, 20, 21, 22, 23, 24, 25, 26, 27, 28, 29, 34, 35, 130, 132, 133, 135, 138, 140, 144, 147, 148, 149, 150, 153, 154, 157, 158, 159, 160, 161, 162, 163, 164, 165, 166, 167, 168, 169, 170, 171, 172, 177, 178], [0.1146, 0.1406, 0.07829, 0.01699, 0.01561, 0.3011, 0.2657, 0.02897, 0.03619, 0.3207, 0.2774, 0.409, 0.3911, 0.1081, 0.1269, 0.1789, 0.162, 0.009864, 0.0345, 0.05889, 0.07253, 0.01008, 0.07248, 0.1146, 0.1406, 0.07829, 0.1632, 0.01699, 0.01561, 0.03959, 0.3011, 0.2657, 0.0932, 0.2347, 0.02897, 0.03619, 0.3207, 0.2774, 0.09333, 0.2348, 0.409, 0.3911, 0.637, 0.7665, 0.1081, 0.1269, 0.1789, 0.162, 0.009864, 0.0345, 0.05889, 0.07253, 0.01008, 0.07248]): _vg.add([_i], _w, 'REPLACE')
_vg = ob_cube.vertex_groups.new(name='Bone.005')
for _i, _w in zip([0, 1, 2, 3, 4, 5, 6, 7, 8, 9, 10, 11, 12, 13, 14, 15, 16, 17, 18, 19, 20, 21, 22, 23, 129, 130, 131, 132, 133, 134, 135, 136, 137, 138, 139, 140, 141, 142, 143, 144, 145, 146, 147, 148, 149, 150, 151, 152, 153, 154, 155, 156, 157, 158, 159, 160, 161, 162, 163, 164, 165, 166], [0.9934, 0.8, 0.992, 0.7639, 0.8633, 0.9929, 0.9783, 0.9418, 0.9788, 0.9447, 0.9949, 0.9949, 0.4944, 0.5365, 0.9317, 0.9269, 0.9777, 0.9772, 0.4624, 0.515, 0.2987, 0.3127, 0.06688, 0.09226, 0.9934, 0.8, 0.992, 0.7639, 0.8633, 0.9929, 0.7263, 0.9945, 0.9783, 0.9418, 0.9788, 0.9447, 0.9796, 0.9569, 0.9746, 0.9248, 0.9949, 0.9949, 0.4944, 0.5365, 0.8371, 0.6069, 0.9984, 0.9994, 0.9317, 0.9269, 0.9777, 0.9772, 0.4624, 0.515, 0.8368, 0.6066, 0.2987, 0.3127, 0.03147, 0.01709, 0.06688, 0.09226]): _vg.add([_i], _w, 'REPLACE')
_vg = ob_cube.vertex_groups.new(name='Collar.R')
for _i, _w in zip([1, 3, 4, 12, 13, 18, 19, 20, 21, 22, 23, 24, 25, 26, 27, 28, 29, 30, 31, 32, 33, 34, 35, 36, 37, 41, 42, 43, 44, 45, 46, 47, 48, 53, 56, 135, 149, 150, 159, 160, 163, 164], [0.03484, 0.008234, 0.008673, 0.06291, 0.09825, 0.06487, 0.1053, 0.08222, 0.1569, 0.1925, 0.4699, 0.1039, 0.1649, 0.7409, 0.5855, 0.1458, 0.487, 0.1338, 0.1444, 0.8916, 0.8628, 0.7403, 0.4873, 0.893, 0.05331, 0.06865, 0.05471, 0.6978, 0.7887, 0.1437, 0.04716, 0.7263, 0.1637, 0.05766, 0.009808, 0.007725, 0.01029, 0.02091, 0.01035, 0.02093, 0.02545, 0.01549]): _vg.add([_i], _w, 'REPLACE')
_vg = ob_cube.vertex_groups.new(name='UpperArm.R')
for _i, _w in zip([12, 13, 18, 19, 20, 21, 22, 23, 26, 27, 30, 31, 32, 33, 34, 36, 53, 54, 55, 56, 57, 58, 59, 60], [0.00321, 0.01513, 0.005807, 0.01913, 0.02515, 0.05054, 0.1054, 0.1502, 0.02151, 0.0066, 0.7855, 0.7972, 0.07882, 0.09081, 0.02127, 0.07915, 0.8764, 0.8233, 0.8398, 0.9462, 0.8655, 0.1788, 0.2701, 0.9182]): _vg.add([_i], _w, 'REPLACE')
_vg = ob_cube.vertex_groups.new(name='LowerArm.R')
for _i, _w in zip([53, 54, 55, 57, 58, 59, 60, 76, 78, 79, 80], [0.05834, 0.1493, 0.1447, 0.1073, 0.7882, 0.6982, 0.06813, 0.02664, 0.004103, 0.0006225, 0.01095]): _vg.add([_i], _w, 'REPLACE')
_vg = ob_cube.vertex_groups.new(name='Hand.R')
for _i, _w in zip([49, 50, 51, 52, 58, 59, 61, 62, 63, 64, 65, 66, 67, 68, 69, 70, 71, 72, 73, 74, 75, 76, 77, 78, 79, 80, 81, 82, 83, 84], [0.9959, 0.9906, 0.9955, 0.9897, 0.0088, 0.008492, 0.9971, 0.9946, 0.9955, 0.9968, 0.9875, 0.9931, 0.9984, 0.9988, 0.9991, 0.9995, 0.9998, 0.9998, 0.9861, 0.9862, 0.9796, 0.9616, 0.9756, 0.9728, 0.9746, 0.9694, 0.9998, 0.9999, 0.9999, 0.9999]): _vg.add([_i], _w, 'REPLACE')
_vg = ob_cube.vertex_groups.new(name='Collar.L')
for _i, _w in zip([130, 132, 133, 135, 147, 148, 149, 150, 157, 158, 159, 160, 161, 162, 163, 164, 165, 166, 167, 168, 169, 170, 171, 172, 173, 174, 175, 176, 177, 178, 179, 180, 184, 185, 186, 187, 188, 189, 190, 191, 196, 199], [0.03484, 0.008234, 0.008673, 0.007725, 0.06291, 0.09825, 0.01029, 0.02091, 0.06487, 0.1053, 0.01035, 0.02093, 0.08222, 0.1569, 0.02545, 0.01549, 0.1925, 0.4699, 0.1039, 0.1649, 0.7409, 0.5855, 0.1458, 0.487, 0.1338, 0.1444, 0.8916, 0.8628, 0.7403, 0.4873, 0.893, 0.05331, 0.06865, 0.05471, 0.6978, 0.7887, 0.1437, 0.04716, 0.7263, 0.1637, 0.05766, 0.009808]): _vg.add([_i], _w, 'REPLACE')
_vg = ob_cube.vertex_groups.new(name='UpperArm.L')
for _i, _w in zip([147, 148, 157, 158, 161, 162, 165, 166, 169, 170, 173, 174, 175, 176, 177, 179, 196, 197, 198, 199, 200, 201, 202, 203], [0.00321, 0.01513, 0.005807, 0.01913, 0.02515, 0.05054, 0.1054, 0.1502, 0.02151, 0.0066, 0.7855, 0.7972, 0.07882, 0.09081, 0.02127, 0.07915, 0.8764, 0.8233, 0.8398, 0.9462, 0.8655, 0.1788, 0.2701, 0.9182]): _vg.add([_i], _w, 'REPLACE')
_vg = ob_cube.vertex_groups.new(name='LowerArm.L')
for _i, _w in zip([196, 197, 198, 200, 201, 202, 203, 219, 221, 222, 223], [0.05834, 0.1493, 0.1447, 0.1073, 0.7882, 0.6982, 0.06813, 0.02664, 0.004103, 0.0006225, 0.01095]): _vg.add([_i], _w, 'REPLACE')
_vg = ob_cube.vertex_groups.new(name='Hand.L')
for _i, _w in zip([192, 193, 194, 195, 201, 202, 204, 205, 206, 207, 208, 209, 210, 211, 212, 213, 214, 215, 216, 217, 218, 219, 220, 221, 222, 223, 224, 225, 226, 227], [0.9959, 0.9906, 0.9955, 0.9897, 0.0088, 0.008492, 0.9971, 0.9946, 0.9955, 0.9968, 0.9875, 0.9931, 0.9984, 0.9988, 0.9991, 0.9995, 0.9998, 0.9998, 0.9861, 0.9862, 0.9796, 0.9616, 0.9756, 0.9728, 0.9746, 0.9694, 0.9998, 0.9999, 0.9999, 0.9999]): _vg.add([_i], _w, 'REPLACE')
_vg = ob_cube.vertex_groups.new(name='UpperLeg.R')
for _i, _w in zip([37, 41, 42, 85, 86, 87, 88, 89, 90, 91, 92, 93, 94, 95, 96, 101, 102, 103, 104, 105, 106, 107, 108], [0.004057, 0.08516, 0.0945, 0.163, 0.1454, 0.05088, 0.04951, 0.7665, 0.7437, 0.1133, 0.07826, 0.07148, 0.07918, 0.8912, 0.8587, 0.1826, 0.7779, 0.7553, 0.8548, 0.07171, 0.1736, 0.1015, 0.107]): _vg.add([_i], _w, 'REPLACE')
_vg = ob_cube.vertex_groups.new(name='LowerLeg.R')
for _i, _w in zip([92, 93, 97, 98, 99, 100, 101, 102, 103, 104, 105, 106, 107, 108, 109, 110, 111, 112, 113, 114, 117, 118, 119, 120, 121, 122, 123, 124, 128], [0.05322, 0.04272, 0.8975, 0.9595, 0.8624, 0.9638, 0.7559, 0.1624, 0.2374, 0.132, 0.9031, 0.8213, 0.8884, 0.8879, 0.1058, 0.5874, 0.1254, 0.5731, 0.004506, 0.01453, 0.1201, 0.01495, 0.0008404, 0.1145, 0.8318, 0.8507, 0.2289, 0.2535, 0.05009]): _vg.add([_i], _w, 'REPLACE')
_vg = ob_cube.vertex_groups.new(name='Foot.R')
for _i, _w in zip([97, 98, 99, 100, 109, 110, 111, 112, 113, 114, 115, 116, 117, 118, 119, 120, 121, 122, 123, 124, 125, 126, 127, 128], [0.1005, 0.02051, 0.1351, 0.008018, 0.894, 0.4121, 0.8744, 0.4264, 0.9727, 0.9677, 0.9929, 0.9972, 0.8796, 0.9675, 0.9745, 0.8853, 0.1663, 0.1478, 0.7706, 0.746, 0.9987, 0.9906, 0.9788, 0.9498]): _vg.add([_i], _w, 'REPLACE')
_vg = ob_cube.vertex_groups.new(name='UpperLeg.L')
for _i, _w in zip([180, 184, 185, 228, 229, 230, 231, 232, 233, 234, 235, 236, 237, 238, 239, 244, 245, 246, 247, 248, 249, 250, 251], [0.004057, 0.08516, 0.0945, 0.163, 0.1454, 0.05088, 0.04951, 0.7665, 0.7437, 0.1133, 0.07826, 0.07148, 0.07918, 0.8912, 0.8587, 0.1826, 0.7779, 0.7553, 0.8548, 0.07171, 0.1736, 0.1015, 0.107]): _vg.add([_i], _w, 'REPLACE')
_vg = ob_cube.vertex_groups.new(name='LowerLeg.L')
for _i, _w in zip([235, 236, 240, 241, 242, 243, 244, 245, 246, 247, 248, 249, 250, 251, 252, 253, 254, 255, 256, 257, 260, 261, 262, 263, 264, 265, 266, 267, 271], [0.05322, 0.04272, 0.8975, 0.9595, 0.8624, 0.9638, 0.7559, 0.1624, 0.2374, 0.132, 0.9031, 0.8213, 0.8884, 0.8879, 0.1058, 0.5874, 0.1254, 0.5731, 0.004506, 0.01453, 0.1201, 0.01495, 0.0008404, 0.1145, 0.8318, 0.8507, 0.2289, 0.2535, 0.05009]): _vg.add([_i], _w, 'REPLACE')
_vg = ob_cube.vertex_groups.new(name='Foot.L')
for _i, _w in zip([240, 241, 242, 243, 252, 253, 254, 255, 256, 257, 258, 259, 260, 261, 262, 263, 264, 265, 266, 267, 268, 269, 270, 271], [0.1005, 0.02051, 0.1351, 0.008018, 0.894, 0.4121, 0.8744, 0.4264, 0.9727, 0.9677, 0.9929, 0.9972, 0.8796, 0.9675, 0.9745, 0.8853, 0.1663, 0.1478, 0.7706, 0.746, 0.9987, 0.9906, 0.9788, 0.9498]): _vg.add([_i], _w, 'REPLACE')
_m = ob_cube.modifiers.new('Armature', 'ARMATURE')
_m.object = ob_armature
ob_light.location = (4.076, 1.005, 5.904)
ob_light.rotation_euler = (0.6503, 0.05522, 1.866)
ob_light.lock_rotations_4d = False
ob_light.empty_display_type = 'ARROWS'
ob_light.color = (0.0, 0.0, 0.0, 0.0)
ob_light.lineart.crease_threshold = 0.0
ob_camera.location = (7.359, -6.926, 4.958)
ob_camera.rotation_euler = (1.109, 0.0, 0.8149)
ob_camera.lock_rotations_4d = False
ob_camera.empty_display_type = 'ARROWS'
ob_camera.color = (0.0, 0.0, 0.0, 0.0)
ob_camera.display_type = 'WIRE'
ob_camera.lineart.crease_threshold = 0.0
ob_armature.location = (0.01677, -0.9532, -5.383)
ob_armature.display_type = 'SOLID'
ob_armature.show_in_front = True
ob_armature.lineart.crease_threshold = 0.0

# ---- collection membership
col_collection.objects.link(ob_cube)
col_collection.objects.link(ob_light)
col_collection.objects.link(ob_camera)
col_collection.objects.link(ob_armature)

# ---- scene / render settings (as saved in the file)
scene.camera = ob_camera
scene.frame_start = 1; scene.frame_end = 250; scene.frame_set(20)
scene.render.engine = 'BLENDER_EEVEE_NEXT'
scene.cycles.use_denoising = False
scene.cycles.samples = 128
scene.cycles.sampling_pattern = 'TABULATED_SOBOL'
scene.cycles.use_adaptive_sampling = False
scene.cycles.use_light_tree = False
scene.view_settings.view_transform = 'Filmic'
bpy.context.view_layer.update()
